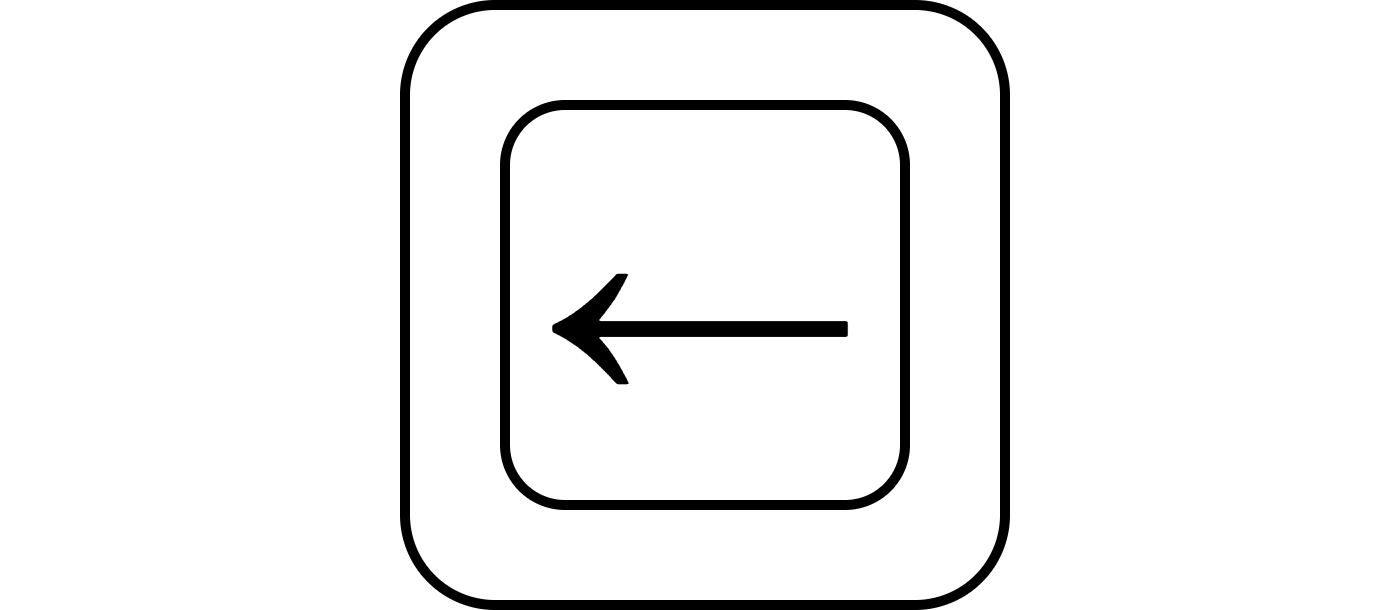

The diagram above was exported from draw.io. Its source (the exported page's mxGraphModel, read from the mxfile embedded in the PNG):
<mxGraphModel dx="1554" dy="914" grid="1" gridSize="10" guides="1" tooltips="1" connect="1" arrows="1" fold="1" page="1" pageScale="1" pageWidth="827" pageHeight="1169" math="0" shadow="0">
  <root>
    <mxCell id="0" />
    <mxCell id="1" parent="0" />
    <mxCell id="2" value="" style="rounded=1;whiteSpace=wrap;html=1;fillColor=none;strokeColor=none;" vertex="1" parent="1">
      <mxGeometry x="230" y="350" width="140" height="60" as="geometry" />
    </mxCell>
    <mxCell id="3" value="" style="rounded=1;whiteSpace=wrap;html=1;" vertex="1" parent="1">
      <mxGeometry x="270" y="350" width="60" height="60" as="geometry" />
    </mxCell>
    <mxCell id="4" value="&lt;span style=&quot;font-size: 32px;&quot;&gt;&lt;b&gt;←&lt;/b&gt;&lt;/span&gt;" style="rounded=1;whiteSpace=wrap;html=1;" vertex="1" parent="1">
      <mxGeometry x="280" y="360" width="40" height="40" as="geometry" />
    </mxCell>
  </root>
</mxGraphModel>